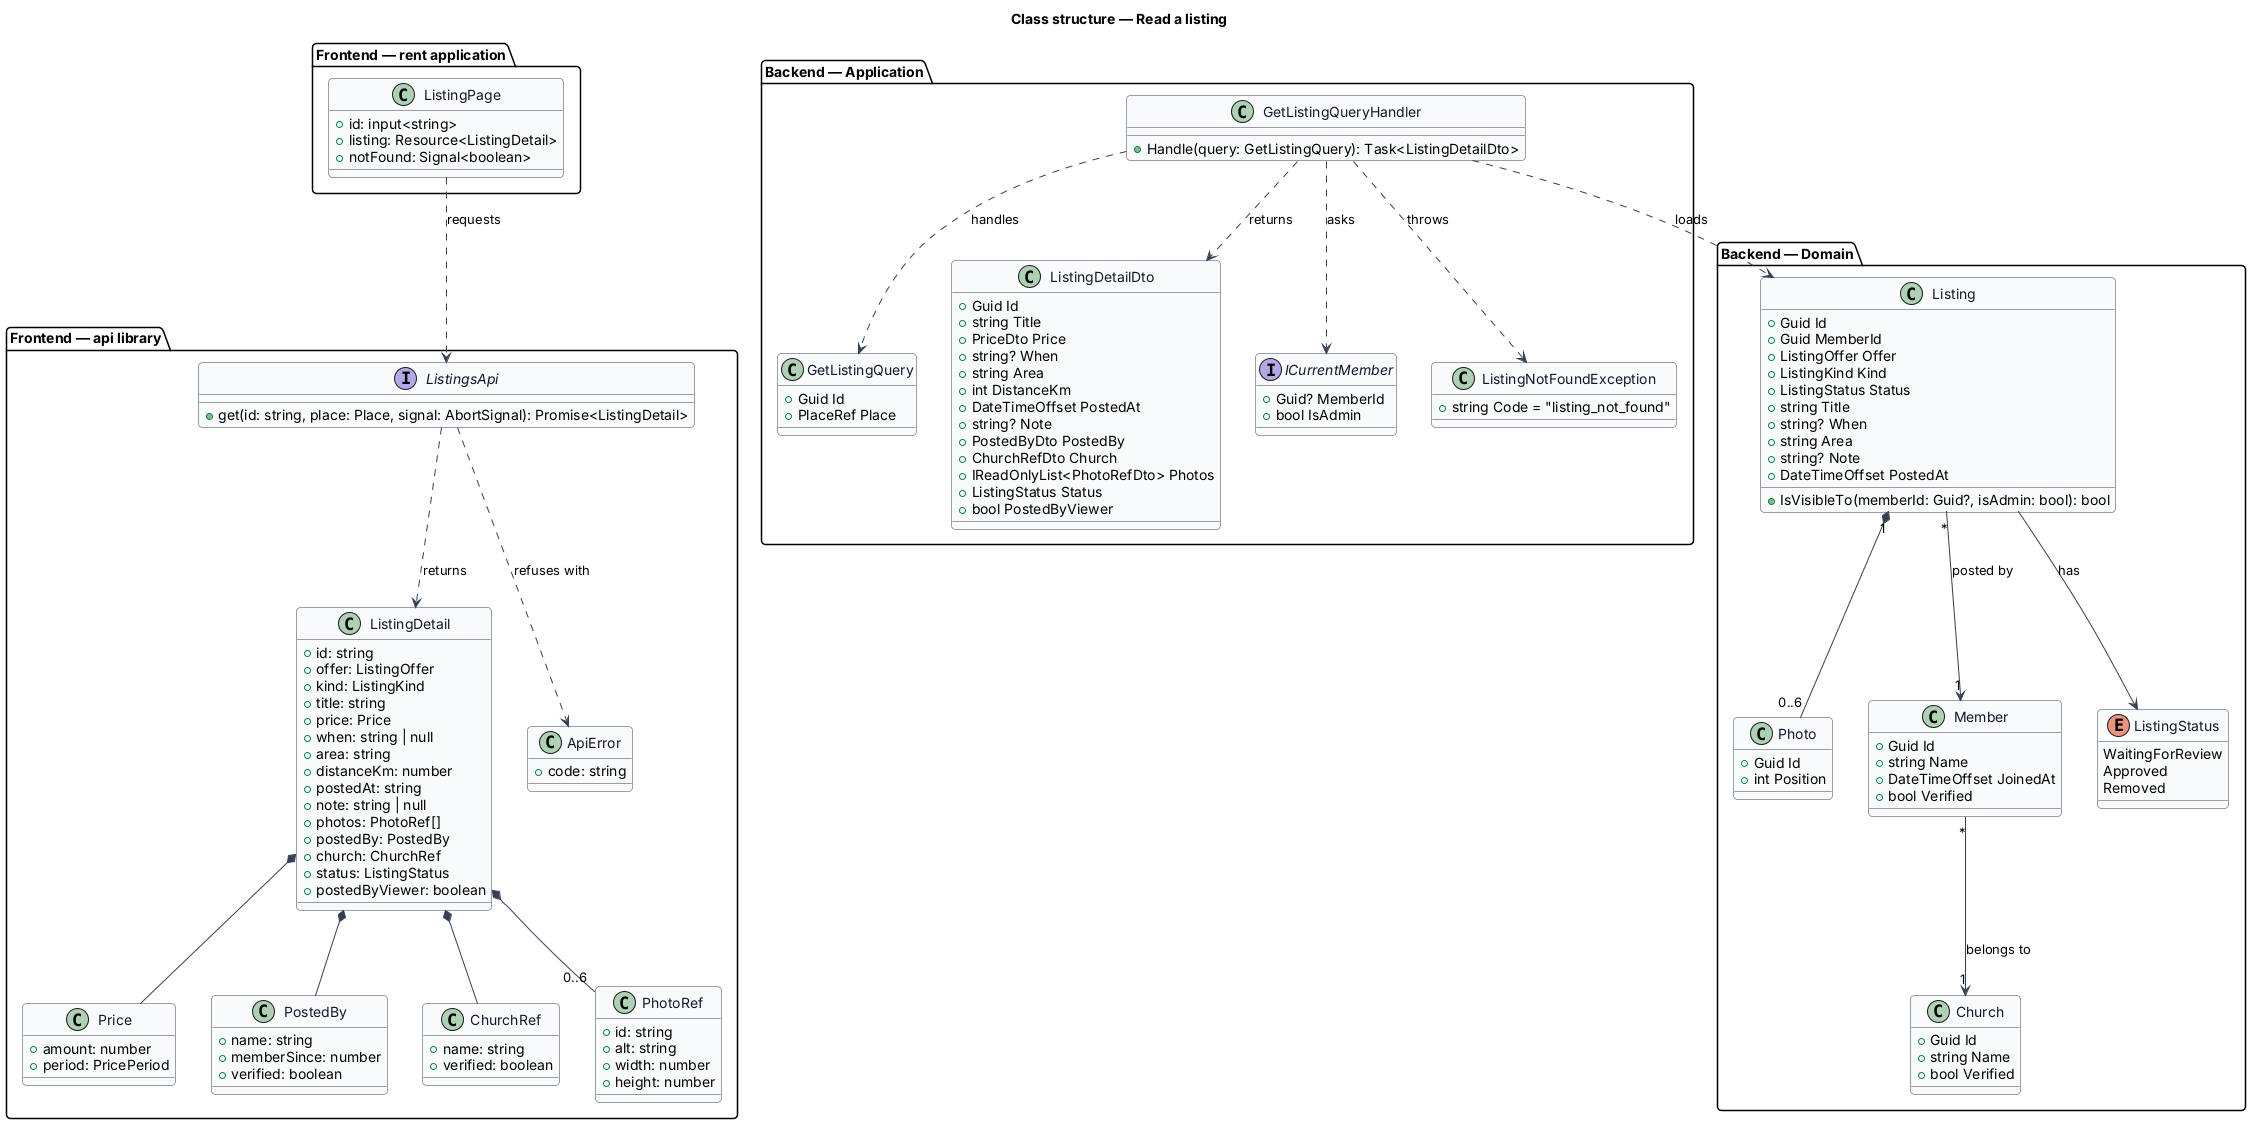

The diagram above was rendered by PlantUML. Its source (embedded in the PNG):
@startuml
' --- shared skin header ---
skinparam backgroundColor #FFFFFF
skinparam shadowing false
skinparam roundcorner 8
skinparam defaultFontName Arial
skinparam ArrowColor #344054
skinparam class {
  BorderColor #344054
  FontColor #101828
  BackgroundColor #F9FAFB
}
' --------------------------
title Class structure — Read a listing

package "Frontend — api library" {
  class ListingDetail {
    +id: string
    +offer: ListingOffer
    +kind: ListingKind
    +title: string
    +price: Price
    +when: string | null
    +area: string
    +distanceKm: number
    +postedAt: string
    +note: string | null
    +photos: PhotoRef[]
    +postedBy: PostedBy
    +church: ChurchRef
    +status: ListingStatus
    +postedByViewer: boolean
  }
  class Price {
    +amount: number
    +period: PricePeriod
  }
  class PostedBy {
    +name: string
    +memberSince: number
    +verified: boolean
  }
  class ChurchRef {
    +name: string
    +verified: boolean
  }
  class PhotoRef {
    +id: string
    +alt: string
    +width: number
    +height: number
  }
  interface ListingsApi {
    +get(id: string, place: Place, signal: AbortSignal): Promise<ListingDetail>
  }
  class ApiError {
    +code: string
  }
}
package "Frontend — rent application" {
  class ListingPage {
    +id: input<string>
    +listing: Resource<ListingDetail>
    +notFound: Signal<boolean>
  }
}
package "Backend — Application" {
  class GetListingQuery {
    +Guid Id
    +PlaceRef Place
  }
  class GetListingQueryHandler {
    +Handle(query: GetListingQuery): Task<ListingDetailDto>
  }
  class ListingDetailDto {
    +Guid Id
    +string Title
    +PriceDto Price
    +string? When
    +string Area
    +int DistanceKm
    +DateTimeOffset PostedAt
    +string? Note
    +PostedByDto PostedBy
    +ChurchRefDto Church
    +IReadOnlyList<PhotoRefDto> Photos
    +ListingStatus Status
    +bool PostedByViewer
  }
  interface ICurrentMember {
    +Guid? MemberId
    +bool IsAdmin
  }
  class ListingNotFoundException {
    +string Code = "listing_not_found"
  }
}
package "Backend — Domain" {
  class Listing {
    +Guid Id
    +Guid MemberId
    +ListingOffer Offer
    +ListingKind Kind
    +ListingStatus Status
    +string Title
    +string? When
    +string Area
    +string? Note
    +DateTimeOffset PostedAt
    +IsVisibleTo(memberId: Guid?, isAdmin: bool): bool
  }
  class Photo {
    +Guid Id
    +int Position
  }
  class Member {
    +Guid Id
    +string Name
    +DateTimeOffset JoinedAt
    +bool Verified
  }
  class Church {
    +Guid Id
    +string Name
    +bool Verified
  }
  enum ListingStatus {
    WaitingForReview
    Approved
    Removed
  }
}
ListingPage ..> ListingsApi : requests
ListingsApi ..> ListingDetail : returns
ListingsApi ..> ApiError : refuses with
ListingDetail *-- Price
ListingDetail *-- PostedBy
ListingDetail *-- ChurchRef
ListingDetail *-- "0..6" PhotoRef
GetListingQueryHandler ..> GetListingQuery : handles
GetListingQueryHandler ..> ICurrentMember : asks
GetListingQueryHandler ..> ListingDetailDto : returns
GetListingQueryHandler ..> ListingNotFoundException : throws
GetListingQueryHandler ..> Listing : loads
Listing --> ListingStatus : has
Listing "1" *-- "0..6" Photo
Listing "*" --> "1" Member : posted by
Member "*" --> "1" Church : belongs to
@enduml